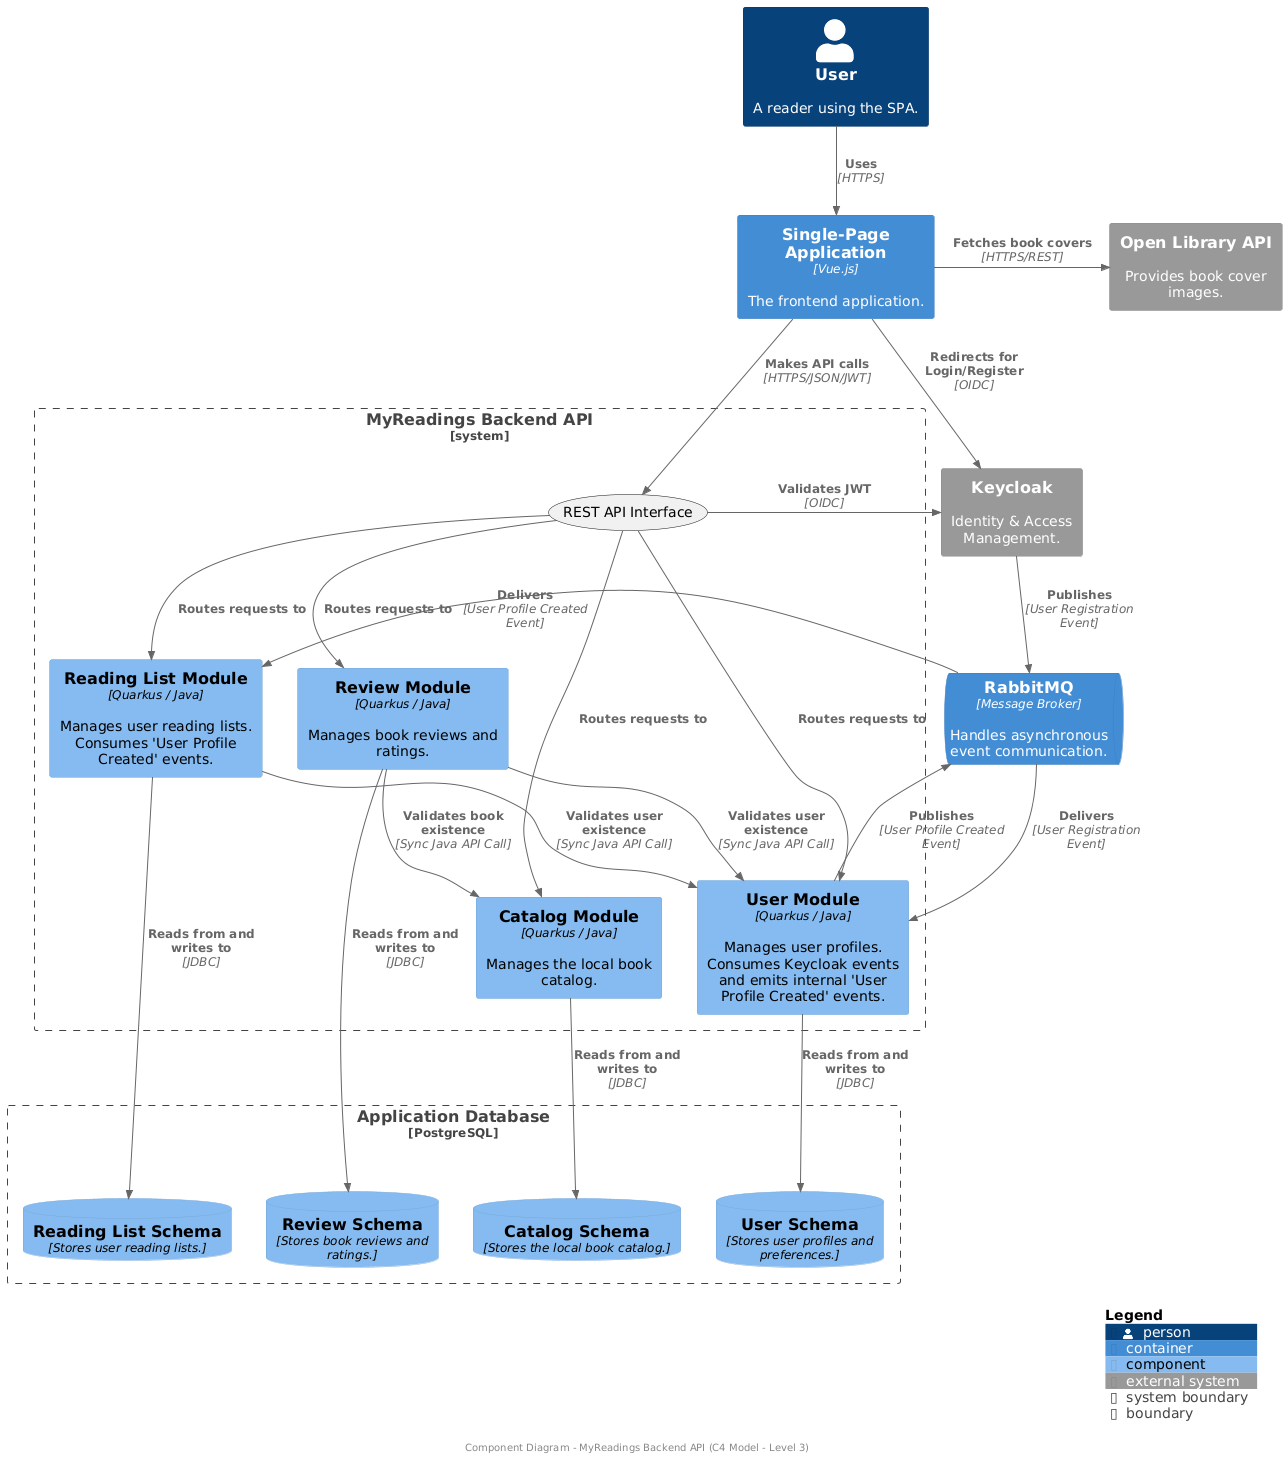

The diagram above was rendered by PlantUML. Its source (embedded in the PNG):
@startuml
!include https://raw.githubusercontent.com/kirchsth/C4-PlantUML/extended/C4_Component.puml

Person(User, "User", "A reader using the SPA.")
Container(SPA, "Single-Page Application", "Vue.js", "The frontend application.")
System_Ext(OpenLibraryAPI, "Open Library API", "Provides book cover images.")
System_Ext(Keycloak, "Keycloak", "Identity & Access Management.")
ContainerQueue(RabbitMQ, "RabbitMQ", "Message Broker", "Handles asynchronous event communication.")

System_Boundary(b, "MyReadings Backend API") {

    usecase "REST API Interface" as ApiInterface 

    Component(UserModule, "User Module", "Quarkus / Java", "Manages user profiles. Consumes Keycloak events and emits internal 'User Profile Created' events.")
    Component(CatalogModule, "Catalog Module", "Quarkus / Java", "Manages the local book catalog.")
    Component(ReadingListModule, "Reading List Module", "Quarkus / Java", "Manages user reading lists. Consumes 'User Profile Created' events.")
    Component(ReviewModule, "Review Module", "Quarkus / Java", "Manages book reviews and ratings.")

}

Boundary(db, "Application Database", "PostgreSQL") {
    ComponentDb(UserSchema, "User Schema", "Stores user profiles and preferences.")
    ComponentDb(CatalogSchema, "Catalog Schema", "Stores the local book catalog.")
    ComponentDb(ReadingListSchema, "Reading List Schema", "Stores user reading lists.")
    ComponentDb(ReviewSchema, "Review Schema", "Stores book reviews and ratings.")
}

Rel_D(User, SPA, "Uses", "HTTPS")
Rel_D(SPA, ApiInterface, "Makes API calls", "HTTPS/JSON/JWT")

Rel_R(ApiInterface, Keycloak, "Validates JWT", "OIDC")
Rel_D(ApiInterface, UserModule, "Routes requests to")
Rel_D(ApiInterface, CatalogModule, "Routes requests to")
Rel_D(ApiInterface, ReadingListModule, "Routes requests to")
Rel_D(ApiInterface, ReviewModule, "Routes requests to")

Rel_R(SPA, OpenLibraryAPI, "Fetches book covers", "HTTPS/REST")
Rel_R(SPA, Keycloak, "Redirects for Login/Register", "OIDC")

Rel(Keycloak, RabbitMQ, "Publishes", "User Registration Event")
Rel_R(RabbitMQ, UserModule, "Delivers", "User Registration Event")
Rel_L(UserModule, RabbitMQ, "Publishes", "User Profile Created Event")
Rel_R(RabbitMQ, ReadingListModule, "Delivers", "User Profile Created Event")

Rel(ReadingListModule, UserModule, "Validates user existence", "Sync Java API Call")
Rel(ReviewModule, UserModule, "Validates user existence", "Sync Java API Call")
Rel(ReviewModule, CatalogModule, "Validates book existence", "Sync Java API Call")

Rel_D(UserModule, UserSchema, "Reads from and writes to", "JDBC")
Rel_D(CatalogModule, CatalogSchema, "Reads from and writes to", "JDBC")
Rel_D(ReadingListModule, ReadingListSchema, "Reads from and writes to", "JDBC")
Rel_D(ReviewModule, ReviewSchema, "Reads from and writes to", "JDBC")

SHOW_LEGEND()
footer Component Diagram - MyReadings Backend API (C4 Model - Level 3)
@enduml